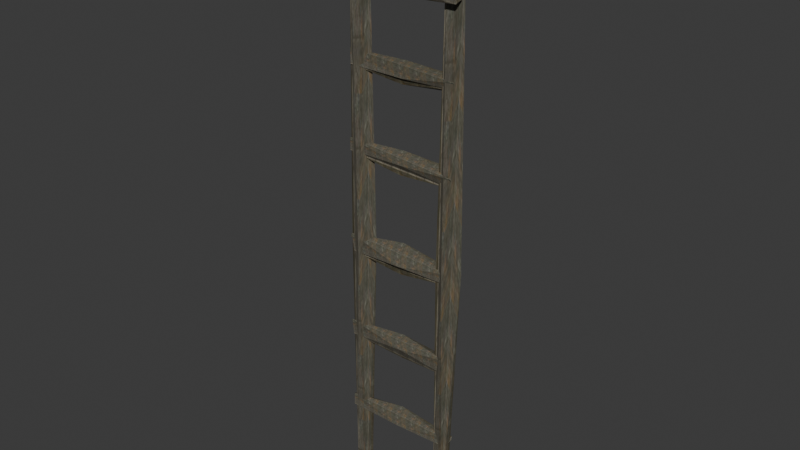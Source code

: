 # Source: ladder.blend  (saved by Blender 4.5.92; exported with 4.5.12 LTS)
import bpy
from mathutils import Matrix  # noqa: F401  (used for matrix-valued properties, if any)

bpy.ops.wm.read_factory_settings(use_empty=True)
scene = bpy.context.scene
scene.name = 'Scene'

# ---- images (referenced by path relative to the original .blend; pixels are not part of the script)
import os
ASSET_DIR = os.environ.get("B2B_ASSET_DIR", "")  # directory of the original .blend (textures are referenced by path, not embedded)
HERE = os.path.dirname(os.path.abspath(__file__))  # packed textures are extracted next to this script under _unpacked/

def load_image(name, relpath, width, height, colorspace="sRGB"):
    """Load a texture the original file referenced (path relative to the .blend, or extracted next to this script)."""
    p = next((c for c in (os.path.join(HERE, relpath), os.path.join(ASSET_DIR, relpath)) if relpath and os.path.exists(c)), "")
    if p:
        img = bpy.data.images.load(p, check_existing=True)
        img.name = name
    else:  # same state as the original file: an image datablock whose file is absent (Cycles renders it pink)
        img = bpy.data.images.new(name, width, height)
        img.source = "FILE"
        img.filepath = "//" + (relpath or name)
    img.colorspace_settings.name = colorspace
    return img
img_wood_jpg = load_image('wood.jpg', '_unpacked/wood.3b2a7118.jpg', 64, 128, 'sRGB')

# ---- materials (node trees are filled in below, after node groups)
mat_material_001 = bpy.data.materials.new('Material.001')

# ---- material node trees
mat_material_001.use_nodes = True; mat_material_001.node_tree.nodes.clear()
_N = mat_material_001.node_tree.nodes; _L = mat_material_001.node_tree.links
n0 = _N.new('ShaderNodeBsdfPrincipled'); n0.name = 'Principled BSDF'; n0.location = (-200, 100)
n1 = _N.new('ShaderNodeOutputMaterial'); n1.name = 'Material Output'; n1.location = (200, 100)
n2 = _N.new('ShaderNodeTexImage'); n2.name = 'Image Texture'; n2.location = (-490, 80)
n2.image = img_wood_jpg
_L.new(n0.outputs[0], n1.inputs[0])
_L.new(n2.outputs[0], n0.inputs[0])
n1.is_active_output = True

# ---- world
world_world = bpy.data.worlds.new('World'); scene.world = world_world
world_world.use_nodes = True; world_world.node_tree.nodes.clear()
_N = world_world.node_tree.nodes; _L = world_world.node_tree.links
n0 = _N.new('ShaderNodeOutputWorld'); n0.name = 'World Output'; n0.location = (200, 100)
n1 = _N.new('ShaderNodeBackground'); n1.name = 'Background'; n1.location = (-200, 100)
n1.inputs[0].default_value = (0.05088, 0.05088, 0.05088, 1.0)
_L.new(n1.outputs[0], n0.inputs[0])
n0.is_active_output = True
world_world.color = (0.05088, 0.05088, 0.05088)
world_world.sun_shadow_jitter_overblur = 0.0

# ---- meshes
me_cylinder = bpy.data.meshes.new('Cylinder')
me_cylinder.from_pydata([(1.961, 0.02274, 8.835), (0.05593, -0.3441, 8.835), (-0.03071, -0.1284, 8.438), (-0.00099, 0.2768, 9.194), (-0.07326, 0.107, 9.47), (2.083, 0.04819, 8.937), (-2.285, 0.147, 8.953), (1.941, -0.09903, 8.707), (-1.984, -0.1627, 8.652), (1.92, 0.1571, 9.152), (-2.155, -0.1221, 9.101), (1.91, -0.1247, 9.111), (-2.128, -0.1144, 9.233), (1.963, 0.003522, 12.25), (0.03173, -0.2253, 12.32), (-0.06337, -0.1281, 11.94), (-0.02358, 0.1598, 12.51), (-0.01707, 0.05061, 12.71), (2.058, 0.09217, 12.34), (-2.207, 0.09168, 12.37), (1.961, -0.07184, 12.04), (-2.095, -0.1239, 12.23), (1.966, 0.1532, 12.58), (-2.166, -0.03995, 12.51), (1.945, -0.1947, 12.4), (-2.104, -0.1227, 12.66), (1.949, 0.01376, 5.529), (0.08149, -0.2872, 5.665), (0.004551, -0.08598, 5.229), (-0.01378, 0.1983, 5.698), (-0.04633, 0.06497, 6.04), (2.012, 0.02844, 5.584), (-2.3, 0.1486, 5.475), (1.961, -0.05715, 5.258), (-2.071, -0.1608, 5.372), (1.934, 0.173, 5.801), (-2.163, -0.04316, 5.81), (1.892, -0.131, 5.903), (-2.16, -0.1509, 5.914), (1.972, 0.01434, 15.22), (0.1101, -0.2027, 15.12), (0.006376, -0.08206, 14.89), (-0.04453, 0.1797, 15.4), (-0.007874, 0.113, 15.59), (2.089, 0.03477, 15.07), (-2.168, 0.1284, 15.16), (1.956, -0.07796, 15.15), (-1.968, -0.1678, 15.12), (1.968, 0.1435, 15.51), (-2.097, -0.03877, 15.37), (1.96, -0.1733, 15.41), (-2.043, -0.09544, 15.61), (1.879, -0.03003, 2.517), (0.01347, -0.2672, 2.488), (-0.03759, 0.005806, 2.267), (0.04568, 0.1567, 2.846), (-0.05819, 0.05446, 3.094), (2.018, 0.09093, 2.665), (-2.246, 0.1376, 2.615), (1.873, -0.1354, 2.456), (-2.086, -0.1959, 2.423), (1.977, 0.1721, 2.763), (-2.175, -0.03265, 2.774), (1.838, -0.1179, 2.794), (-2.126, -0.1464, 2.828), (2.168, -0.2861, 18.04), (0.2588, -0.5767, 17.97), (0.1957, -0.3649, 17.64), (0.2584, -0.08272, 18.14), (0.1817, -0.2109, 18.3), (2.22, -0.2219, 17.88), (-2.071, -0.2509, 17.97), (2.168, -0.4222, 17.77), (-1.803, -0.5155, 17.8), (2.178, -0.2018, 18.25), (-1.921, -0.2947, 18.21), (2.144, -0.4535, 18.26), (-1.831, -0.4143, 18.32), (-1.885, 0.09904, -0.07533), (-1.73, -0.2437, 8.873), (-2.128, -0.07983, 9.112), (-1.487, 0.2444, 8.982), (-1.179, 0.03906, 9.121), (-1.915, 0.005616, -0.2816), (-1.623, 0.1063, 20.75), (-2.02, -0.1326, 0.05456), (-1.923, -0.1298, 20.09), (-1.515, 0.09377, 0.09179), (-1.273, -0.07355, 20.32), (-1.572, -0.1341, 0.09662), (-1.237, -0.08983, 20.26), (1.573, 0.01681, -0.03776), (1.695, -0.2147, 8.817), (1.392, -0.1162, 9.048), (1.972, 0.2165, 8.935), (2.247, 0.06827, 9.076), (1.51, 0.04704, -0.2629), (1.814, 0.1203, 20.53), (1.411, -0.07514, -0.1777), (1.628, -0.1447, 20.07), (1.849, 0.1072, 0.04548), (2.157, -0.06872, 20.36), (1.842, -0.1835, -0.01996), (2.227, -0.1098, 20.29)], [], [(7, 11, 1), (11, 9, 4), (9, 10, 4), (10, 12, 4), (9, 5, 3), (5, 6, 3), (6, 10, 3), (5, 7, 2), (7, 8, 2), (11, 12, 1), (8, 6, 2), (10, 9, 3), (6, 5, 2), (8, 7, 1), (5, 9, 0), (12, 11, 4), (12, 8, 1), (9, 11, 0), (11, 7, 0), (7, 5, 0), (20, 24, 14), (24, 22, 17), (22, 23, 17), (23, 25, 17), (22, 18, 16), (18, 19, 16), (19, 23, 16), (18, 20, 15), (20, 21, 15), (24, 25, 14), (21, 19, 15), (23, 22, 16), (19, 18, 15), (21, 20, 14), (18, 22, 13), (25, 24, 17), (25, 21, 14), (22, 24, 13), (24, 20, 13), (20, 18, 13), (33, 37, 27), (37, 35, 30), (35, 36, 30), (36, 38, 30), (35, 31, 29), (31, 32, 29), (32, 36, 29), (31, 33, 28), (33, 34, 28), (37, 38, 27), (34, 32, 28), (36, 35, 29), (32, 31, 28), (34, 33, 27), (31, 35, 26), (38, 37, 30), (38, 34, 27), (35, 37, 26), (37, 33, 26), (33, 31, 26), (46, 50, 40), (50, 48, 43), (48, 49, 43), (49, 51, 43), (48, 44, 42), (44, 45, 42), (45, 49, 42), (44, 46, 41), (46, 47, 41), (50, 51, 40), (47, 45, 41), (49, 48, 42), (45, 44, 41), (47, 46, 40), (44, 48, 39), (51, 50, 43), (51, 47, 40), (48, 50, 39), (50, 46, 39), (46, 44, 39), (59, 63, 53), (63, 61, 56), (61, 62, 56), (62, 64, 56), (61, 57, 55), (57, 58, 55), (58, 62, 55), (57, 59, 54), (59, 60, 54), (63, 64, 53), (60, 58, 54), (62, 61, 55), (58, 57, 54), (60, 59, 53), (57, 61, 52), (64, 63, 56), (64, 60, 53), (61, 63, 52), (63, 59, 52), (59, 57, 52), (72, 76, 66), (76, 74, 69), (74, 75, 69), (75, 77, 69), (74, 70, 68), (70, 71, 68), (71, 75, 68), (70, 72, 67), (72, 73, 67), (76, 77, 66), (73, 71, 67), (75, 74, 68), (71, 70, 67), (73, 72, 66), (70, 74, 65), (77, 76, 69), (77, 73, 66), (74, 76, 65), (76, 72, 65), (72, 70, 65), (85, 89, 79), (89, 87, 82), (87, 88, 82), (88, 90, 82), (87, 83, 81), (83, 84, 81), (84, 88, 81), (83, 85, 80), (85, 86, 80), (89, 90, 79), (86, 84, 80), (88, 87, 81), (84, 83, 80), (86, 85, 79), (83, 87, 78), (90, 89, 82), (90, 86, 79), (87, 89, 78), (89, 85, 78), (85, 83, 78), (98, 102, 92), (102, 100, 95), (100, 101, 95), (101, 103, 95), (100, 96, 94), (96, 97, 94), (97, 101, 94), (96, 98, 93), (98, 99, 93), (102, 103, 92), (99, 97, 93), (101, 100, 94), (97, 96, 93), (99, 98, 92), (96, 100, 91), (103, 102, 95), (103, 99, 92), (100, 102, 91), (102, 98, 91), (98, 96, 91)])
_uv = me_cylinder.uv_layers.new(name='UVMap')
_uv.uv.foreach_set('vector', [0.625, -0.071, 0.625, -0.642, -2.511, -0.3565, 0.625, 1.642, 0.625, 1.071, -2.511, 1.357, 0.625, 1.071, -5.647, 1.071, -2.511, 1.357, -5.647, 1.071, -5.647, 1.642, -2.511, 1.357, 0.625, 1.071, 0.625, 0.5, -2.511, 0.7855, 0.625, 0.5, -5.647, 0.5, -2.511, 0.7855, -5.647, 0.5, -5.647, 1.071, -2.511, 0.7855, 0.625, 0.5, 0.625, -0.071, -2.511, 0.2145, 0.625, -0.071, -5.647, -0.071, -2.511, 0.2145, 0.625, -0.642, -5.647, -0.642, -2.511, -0.3565, -5.647, -0.071, -5.647, 0.5, -2.511, 0.2145, -5.647, 1.071, 0.625, 1.071, -2.511, 0.7855, -5.647, 0.5, 0.625, 0.5, -2.511, 0.2145, -5.647, -0.071, 0.625, -0.071, -2.511, -0.3565, 0.625, 0.5, 6.897, 0.5, 3.761, 0.2145, -5.647, 1.642, 0.625, 1.642, -2.511, 1.357, -5.647, -0.642, -5.647, -0.071, -2.511, -0.3565, 6.897, 0.5, 6.897, -0.071, 3.761, 0.2145, 6.897, -0.071, 0.625, -0.071, 3.761, 0.2145, 0.625, -0.071, 0.625, 0.5, 3.761, 0.2145, 0.625, -0.071, 0.625, -0.642, -2.511, -0.3565, 0.625, 1.642, 0.625, 1.071, -2.511, 1.357, 0.625, 1.071, -5.647, 1.071, -2.511, 1.357, -5.647, 1.071, -5.647, 1.642, -2.511, 1.357, 0.625, 1.071, 0.625, 0.5, -2.511, 0.7855, 0.625, 0.5, -5.647, 0.5, -2.511, 0.7855, -5.647, 0.5, -5.647, 1.071, -2.511, 0.7855, 0.625, 0.5, 0.625, -0.071, -2.511, 0.2145, 0.625, -0.071, -5.647, -0.071, -2.511, 0.2145, 0.625, -0.642, -5.647, -0.642, -2.511, -0.3565, -5.647, -0.071, -5.647, 0.5, -2.511, 0.2145, -5.647, 1.071, 0.625, 1.071, -2.511, 0.7855, -5.647, 0.5, 0.625, 0.5, -2.511, 0.2145, -5.647, -0.071, 0.625, -0.071, -2.511, -0.3565, 0.625, 0.5, 6.897, 0.5, 3.761, 0.2145, -5.647, 1.642, 0.625, 1.642, -2.511, 1.357, -5.647, -0.642, -5.647, -0.071, -2.511, -0.3565, 6.897, 0.5, 6.897, -0.071, 3.761, 0.2145, 6.897, -0.071, 0.625, -0.071, 3.761, 0.2145, 0.625, -0.071, 0.625, 0.5, 3.761, 0.2145, 0.625, -0.071, 0.625, -0.642, -2.511, -0.3565, 0.625, 1.642, 0.625, 1.071, -2.511, 1.357, 0.625, 1.071, -5.647, 1.071, -2.511, 1.357, -5.647, 1.071, -5.647, 1.642, -2.511, 1.357, 0.625, 1.071, 0.625, 0.5, -2.511, 0.7855, 0.625, 0.5, -5.647, 0.5, -2.511, 0.7855, -5.647, 0.5, -5.647, 1.071, -2.511, 0.7855, 0.625, 0.5, 0.625, -0.071, -2.511, 0.2145, 0.625, -0.071, -5.647, -0.071, -2.511, 0.2145, 0.625, -0.642, -5.647, -0.642, -2.511, -0.3565, -5.647, -0.071, -5.647, 0.5, -2.511, 0.2145, -5.647, 1.071, 0.625, 1.071, -2.511, 0.7855, -5.647, 0.5, 0.625, 0.5, -2.511, 0.2145, -5.647, -0.071, 0.625, -0.071, -2.511, -0.3565, 0.625, 0.5, 6.897, 0.5, 3.761, 0.2145, -5.647, 1.642, 0.625, 1.642, -2.511, 1.357, -5.647, -0.642, -5.647, -0.071, -2.511, -0.3565, 6.897, 0.5, 6.897, -0.071, 3.761, 0.2145, 6.897, -0.071, 0.625, -0.071, 3.761, 0.2145, 0.625, -0.071, 0.625, 0.5, 3.761, 0.2145, 0.625, -0.071, 0.625, -0.642, -2.511, -0.3565, 0.625, 1.642, 0.625, 1.071, -2.511, 1.357, 0.625, 1.071, -5.647, 1.071, -2.511, 1.357, -5.647, 1.071, -5.647, 1.642, -2.511, 1.357, 0.625, 1.071, 0.625, 0.5, -2.511, 0.7855, 0.625, 0.5, -5.647, 0.5, -2.511, 0.7855, -5.647, 0.5, -5.647, 1.071, -2.511, 0.7855, 0.625, 0.5, 0.625, -0.071, -2.511, 0.2145, 0.625, -0.071, -5.647, -0.071, -2.511, 0.2145, 0.625, -0.642, -5.647, -0.642, -2.511, -0.3565, -5.647, -0.071, -5.647, 0.5, -2.511, 0.2145, -5.647, 1.071, 0.625, 1.071, -2.511, 0.7855, -5.647, 0.5, 0.625, 0.5, -2.511, 0.2145, -5.647, -0.071, 0.625, -0.071, -2.511, -0.3565, 0.625, 0.5, 6.897, 0.5, 3.761, 0.2145, -5.647, 1.642, 0.625, 1.642, -2.511, 1.357, -5.647, -0.642, -5.647, -0.071, -2.511, -0.3565, 6.897, 0.5, 6.897, -0.071, 3.761, 0.2145, 6.897, -0.071, 0.625, -0.071, 3.761, 0.2145, 0.625, -0.071, 0.625, 0.5, 3.761, 0.2145, 0.625, -0.071, 0.625, -0.642, -2.511, -0.3565, 0.625, 1.642, 0.625, 1.071, -2.511, 1.357, 0.625, 1.071, -5.647, 1.071, -2.511, 1.357, -5.647, 1.071, -5.647, 1.642, -2.511, 1.357, 0.625, 1.071, 0.625, 0.5, -2.511, 0.7855, 0.625, 0.5, -5.647, 0.5, -2.511, 0.7855, -5.647, 0.5, -5.647, 1.071, -2.511, 0.7855, 0.625, 0.5, 0.625, -0.071, -2.511, 0.2145, 0.625, -0.071, -5.647, -0.071, -2.511, 0.2145, 0.625, -0.642, -5.647, -0.642, -2.511, -0.3565, -5.647, -0.071, -5.647, 0.5, -2.511, 0.2145, -5.647, 1.071, 0.625, 1.071, -2.511, 0.7855, -5.647, 0.5, 0.625, 0.5, -2.511, 0.2145, -5.647, -0.071, 0.625, -0.071, -2.511, -0.3565, 0.625, 0.5, 6.897, 0.5, 3.761, 0.2145, -5.647, 1.642, 0.625, 1.642, -2.511, 1.357, -5.647, -0.642, -5.647, -0.071, -2.511, -0.3565, 6.897, 0.5, 6.897, -0.071, 3.761, 0.2145, 6.897, -0.071, 0.625, -0.071, 3.761, 0.2145, 0.625, -0.071, 0.625, 0.5, 3.761, 0.2145, 0.625, -0.071, 0.625, -0.642, -2.511, -0.3565, 0.625, 1.642, 0.625, 1.071, -2.511, 1.357, 0.625, 1.071, -5.647, 1.071, -2.511, 1.357, -5.647, 1.071, -5.647, 1.642, -2.511, 1.357, 0.625, 1.071, 0.625, 0.5, -2.511, 0.7855, 0.625, 0.5, -5.647, 0.5, -2.511, 0.7855, -5.647, 0.5, -5.647, 1.071, -2.511, 0.7855, 0.625, 0.5, 0.625, -0.071, -2.511, 0.2145, 0.625, -0.071, -5.647, -0.071, -2.511, 0.2145, 0.625, -0.642, -5.647, -0.642, -2.511, -0.3565, -5.647, -0.071, -5.647, 0.5, -2.511, 0.2145, -5.647, 1.071, 0.625, 1.071, -2.511, 0.7855, -5.647, 0.5, 0.625, 0.5, -2.511, 0.2145, -5.647, -0.071, 0.625, -0.071, -2.511, -0.3565, 0.625, 0.5, 6.897, 0.5, 3.761, 0.2145, -5.647, 1.642, 0.625, 1.642, -2.511, 1.357, -5.647, -0.642, -5.647, -0.071, -2.511, -0.3565, 6.897, 0.5, 6.897, -0.071, 3.761, 0.2145, 6.897, -0.071, 0.625, -0.071, 3.761, 0.2145, 0.625, -0.071, 0.625, 0.5, 3.761, 0.2145, 0.625, -0.071, 0.625, -0.642, -2.511, -0.3565, 0.625, 1.642, 0.625, 1.071, -2.511, 1.357, 0.625, 1.071, -5.647, 1.071, -2.511, 1.357, -5.647, 1.071, -5.647, 1.642, -2.511, 1.357, 0.625, 1.071, 0.625, 0.5, -2.511, 0.7855, 0.625, 0.5, -5.647, 0.5, -2.511, 0.7855, -5.647, 0.5, -5.647, 1.071, -2.511, 0.7855, 0.625, 0.5, 0.625, -0.071, -2.511, 0.2145, 0.625, -0.071, -5.647, -0.071, -2.511, 0.2145, 0.625, -0.642, -5.647, -0.642, -2.511, -0.3565, -5.647, -0.071, -5.647, 0.5, -2.511, 0.2145, -5.647, 1.071, 0.625, 1.071, -2.511, 0.7855, -5.647, 0.5, 0.625, 0.5, -2.511, 0.2145, -5.647, -0.071, 0.625, -0.071, -2.511, -0.3565, 0.625, 0.5, 6.897, 0.5, 3.761, 0.2145, -5.647, 1.642, 0.625, 1.642, -2.511, 1.357, -5.647, -0.642, -5.647, -0.071, -2.511, -0.3565, 6.897, 0.5, 6.897, -0.071, 3.761, 0.2145, 6.897, -0.071, 0.625, -0.071, 3.761, 0.2145, 0.625, -0.071, 0.625, 0.5, 3.761, 0.2145, 0.625, -0.071, 0.625, -0.642, -2.511, -0.3565, 0.625, 1.642, 0.625, 1.071, -2.511, 1.357, 0.625, 1.071, -5.647, 1.071, -2.511, 1.357, -5.647, 1.071, -5.647, 1.642, -2.511, 1.357, 0.625, 1.071, 0.625, 0.5, -2.511, 0.7855, 0.625, 0.5, -5.647, 0.5, -2.511, 0.7855, -5.647, 0.5, -5.647, 1.071, -2.511, 0.7855, 0.625, 0.5, 0.625, -0.071, -2.511, 0.2145, 0.625, -0.071, -5.647, -0.071, -2.511, 0.2145, 0.625, -0.642, -5.647, -0.642, -2.511, -0.3565, -5.647, -0.071, -5.647, 0.5, -2.511, 0.2145, -5.647, 1.071, 0.625, 1.071, -2.511, 0.7855, -5.647, 0.5, 0.625, 0.5, -2.511, 0.2145, -5.647, -0.071, 0.625, -0.071, -2.511, -0.3565, 0.625, 0.5, 6.897, 0.5, 3.761, 0.2145, -5.647, 1.642, 0.625, 1.642, -2.511, 1.357, -5.647, -0.642, -5.647, -0.071, -2.511, -0.3565, 6.897, 0.5, 6.897, -0.071, 3.761, 0.2145, 6.897, -0.071, 0.625, -0.071, 3.761, 0.2145, 0.625, -0.071, 0.625, 0.5, 3.761, 0.2145])
me_cylinder.materials.append(mat_material_001)
me_cylinder.update()

# ---- objects
ob_cylinder = bpy.data.objects.new('Cylinder', me_cylinder)

# ---- transforms, parenting, visibility, modifiers, constraints
ob_cylinder.location = (0.0, 0.0, 0.0)

# ---- collection membership
scene.collection.objects.link(ob_cylinder)

# ---- scene / render settings (as saved in the file)
scene.frame_start = 1; scene.frame_end = 250; scene.frame_set(1)
scene.render.engine = 'BLENDER_EEVEE_NEXT'
bpy.context.view_layer.update()

# ---- added for rendering (the .blend has no active camera and no usable light): camera, sun
cam_auto = bpy.data.cameras.new('AutoCamera')
cam_auto.lens = 50.0
cam_auto.sensor_width = 36.0
cam_auto.clip_end = 1000.0
ob_auto_camera = bpy.data.objects.new('AutoCamera', cam_auto)
scene.collection.objects.link(ob_auto_camera)
ob_auto_camera.location = (19.8998, -24.0613, 26.1761)
ob_auto_camera.rotation_euler = (1.09748, -7.21219e-08, 0.694738)
scene.camera = ob_auto_camera
light_auto_sun = bpy.data.lights.new('AutoSun', 'SUN')
light_auto_sun.energy = 3.0
light_auto_sun.angle = 0.0523599
ob_auto_sun = bpy.data.objects.new('AutoSun', light_auto_sun)
scene.collection.objects.link(ob_auto_sun)
ob_auto_sun.rotation_euler = (0.872665, 0.174533, 0.523599)
bpy.context.view_layer.update()
